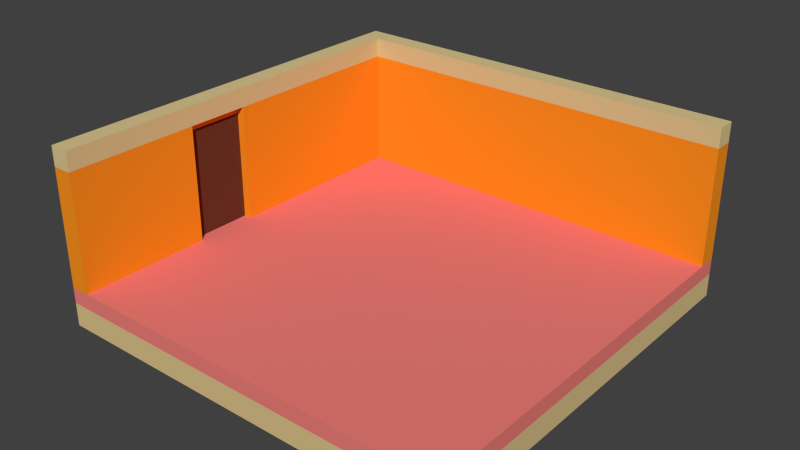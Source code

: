 # Source: room.blend  (saved by Blender 2.75.0; exported with 4.5.12 LTS)
import bpy
from mathutils import Matrix  # noqa: F401  (used for matrix-valued properties, if any)

bpy.ops.wm.read_factory_settings(use_empty=True)
scene = bpy.context.scene
scene.name = 'Scene'

# ---- collections
col_collection_1 = bpy.data.collections.new('Collection 1'); scene.collection.children.link(col_collection_1)

# ---- materials (node trees are filled in below, after node groups)
mat_door = bpy.data.materials.new('Door')
mat_door.alpha_threshold = 0.0
mat_door.use_transparent_shadow = False
mat_door.diffuse_color = (0.1424, 0.03987, 0.02117, 1.0)
mat_door.roughness = 0.5
mat_door.specular_intensity = 0.0
mat_ceiling = bpy.data.materials.new('Ceiling')
mat_ceiling.alpha_threshold = 0.0
mat_ceiling.use_transparent_shadow = False
mat_ceiling.diffuse_color = (0.7157, 0.57, 0.2756, 1.0)
mat_ceiling.roughness = 0.5
mat_ceiling.specular_intensity = 0.0
mat_wall = bpy.data.materials.new('Wall')
mat_wall.alpha_threshold = 0.0
mat_wall.use_transparent_shadow = False
mat_wall.diffuse_color = (0.956, 0.2849, 0.01416, 1.0)
mat_wall.roughness = 0.5
mat_wall.specular_intensity = 0.0
mat_floor = bpy.data.materials.new('Floor')
mat_floor.alpha_threshold = 0.0
mat_floor.use_transparent_shadow = False
mat_floor.diffuse_color = (0.7157, 0.538, 0.2576, 1.0)
mat_floor.roughness = 0.5
mat_floor.specular_intensity = 0.0
mat_carpet = bpy.data.materials.new('Carpet')
mat_carpet.alpha_threshold = 0.0
mat_carpet.use_transparent_shadow = False
mat_carpet.diffuse_color = (0.855, 0.2104, 0.1892, 1.0)
mat_carpet.roughness = 0.5
mat_carpet.specular_intensity = 0.0

# ---- material node trees

# ---- world
world_world = bpy.data.worlds.new('World'); scene.world = world_world
world_world.color = (0.05088, 0.05088, 0.05088)
world_world.use_sun_shadow = False
world_world.sun_shadow_jitter_overblur = 0.0
world_world.cycles.sampling_method = 'MANUAL'
world_world.cycles.sample_map_resolution = 256

# ---- meshes
me_002 = bpy.data.meshes.new('立方体.002')
me_002.from_pydata([(-0.15, -0.4, -0.6), (-0.15, -0.4, 0.8), (-0.15, 0.4, -0.6), (-0.15, 0.4, 0.8), (8.941e-08, -0.4, -0.6), (8.941e-08, -0.4, 0.8), (8.941e-08, 0.4, -0.6), (8.941e-08, 0.4, 0.8)], [], [(1, 3, 2, 0), (3, 7, 6, 2), (7, 5, 4, 6), (5, 1, 0, 4), (0, 2, 6, 4), (5, 7, 3, 1)])
me_002.materials.append(mat_door)
me_002.use_remesh_preserve_volume = False
me_002.use_remesh_preserve_attributes = False
me_002.use_mirror_vertex_groups = False
me_002.update()
me_005 = bpy.data.meshes.new('立方体.005')
me_005.from_pydata([(-0.1, -5.15, -0.1), (-0.1, -5.15, 0.15), (-0.1, -0.15, -0.1), (-0.1, -0.15, 0.15), (0.15, -5.15, -0.1), (0.15, -5.15, 0.15), (0.15, -0.15, -0.1), (0.15, -0.15, 0.15), (-0.1, 0.1, 0.15), (-0.1, 0.1, -0.1), (0.15, 0.1, 0.15), (0.15, 0.1, -0.1), (5.15, -0.15, 0.15), (5.15, -0.15, -0.1), (5.15, 0.1, 0.15), (5.15, 0.1, -0.1)], [], [(1, 3, 2, 0), (7, 6, 13, 12), (7, 5, 4, 6), (5, 1, 0, 4), (0, 2, 6, 4), (5, 7, 3, 1), (8, 10, 11, 9), (6, 2, 9, 11), (3, 7, 10, 8), (2, 3, 8, 9), (12, 13, 15, 14), (6, 11, 15, 13), (11, 10, 14, 15), (10, 7, 12, 14)])
me_005.materials.append(mat_ceiling)
me_005.use_remesh_preserve_volume = False
me_005.use_remesh_preserve_attributes = False
me_005.use_mirror_vertex_groups = False
me_005.update()
me_004 = bpy.data.meshes.new('立方体.004')
me_004.from_pydata([(-0.1, -5.15, 1.4), (-0.1, -0.15, 1.4), (-0.1, -0.15, -0.1), (-0.1, -2.65, -0.1), (-0.1, -2.65, 1.3), (-0.1, -3.45, 1.3), (-0.1, -3.45, -0.1), (-0.1, -5.15, -0.1), (0.15, -5.15, 1.4), (0.15, -5.15, -0.1), (0.15, -3.45, 1.4), (0.05, -3.45, 1.4), (0.05, -2.65, 1.4), (0.15, -2.65, 1.4), (0.15, -0.15, 1.4), (-0.1, 0.1, 1.4), (-0.1, 0.1, -0.1), (0.15, -0.15, -0.1), (0.15, -2.65, -0.1), (0.05, -2.65, -0.1), (0.15, -3.45, -0.1), (0.15, -3.45, 1.3), (0.15, -3.45, 1.3), (0.05, -3.45, 1.3), (0.05, -2.65, 1.3), (0.15, -2.65, 1.3), (0.15, 0.1, 1.4), (0.15, 0.1, -0.1), (5.15, -0.15, -0.1), (5.15, -0.15, 1.4), (5.15, 0.1, 1.4), (5.15, 0.1, -0.1)], [], [(0, 1, 2, 3, 4, 5, 6, 7), (8, 0, 7, 9), (8, 10, 11, 12, 13, 14, 1, 0), (2, 1, 15, 16), (3, 2, 17, 18, 19), (7, 6, 20, 9), (10, 8, 9, 20, 21, 22), (23, 11, 10, 22), (24, 12, 11, 23), (25, 13, 12, 24), (14, 13, 25, 18, 17), (1, 14, 26, 15), (17, 2, 16, 27), (15, 26, 27, 16), (14, 17, 28, 29), (26, 14, 29, 30), (17, 27, 31, 28), (27, 26, 30, 31), (29, 28, 31, 30), (24, 19, 18, 25), (4, 3, 19, 24), (21, 5, 4, 24, 23, 22), (6, 5, 21, 20)])
me_004.materials.append(mat_wall)
me_004.use_remesh_preserve_volume = False
me_004.use_remesh_preserve_attributes = False
me_004.use_mirror_vertex_groups = False
me_004.update()
me_001 = bpy.data.meshes.new('立方体.001')
me_001.from_pydata([(-2.75, -2.5, -0.3), (-2.75, -2.5, 0.0), (-2.75, 2.75, -0.3), (-2.75, 2.75, 0.0), (2.5, -2.5, -0.3), (2.5, -2.5, 0.0), (2.5, 2.75, -0.3), (2.5, 2.75, 0.0)], [], [(1, 3, 2, 0), (3, 7, 6, 2), (7, 5, 4, 6), (5, 1, 0, 4), (0, 2, 6, 4), (5, 7, 3, 1)])
me_001.materials.append(mat_floor)
me_001.use_remesh_preserve_volume = False
me_001.use_remesh_preserve_attributes = False
me_001.use_mirror_vertex_groups = False
me_001.update()
me_x = bpy.data.meshes.new('立方体')
me_x.from_pydata([(-2.75, -2.5, -0.2), (-2.75, -2.5, 0.0), (-2.75, 2.75, -0.2), (-2.75, 2.75, 0.0), (2.5, -2.5, -0.2), (2.5, -2.5, 0.0), (2.5, 2.75, -0.2), (2.5, 2.75, 0.0)], [], [(1, 3, 2, 0), (3, 7, 6, 2), (7, 5, 4, 6), (5, 1, 0, 4), (0, 2, 6, 4), (5, 7, 3, 1)])
me_x.materials.append(mat_carpet)
me_x.use_remesh_preserve_volume = False
me_x.use_remesh_preserve_attributes = False
me_x.use_mirror_vertex_groups = False
me_x.update()

# ---- objects
ob_door = bpy.data.objects.new('Door', me_002)
ob_ceiling = bpy.data.objects.new('Ceiling', me_005)
ob_wall = bpy.data.objects.new('Wall', me_004)
ob_floor = bpy.data.objects.new('Floor', me_001)
ob_carpet = bpy.data.objects.new('Carpet', me_x)

# ---- transforms, parenting, visibility, modifiers, constraints
ob_door.location = (-2.6, -0.4, 0.6)
ob_door.lineart.crease_threshold = 0.0
ob_ceiling.location = (-2.65, 2.65, 1.6)
ob_ceiling.lineart.crease_threshold = 0.0
ob_wall.location = (-2.65, 2.65, 0.1)
ob_wall.lineart.crease_threshold = 0.0
ob_floor.location = (0.0, 0.0, -0.2)
ob_floor.lineart.crease_threshold = 0.0
ob_carpet.location = (0.0, 0.0, 0.0)
ob_carpet.lineart.crease_threshold = 0.0

# ---- collection membership
col_collection_1.objects.link(ob_door)
col_collection_1.objects.link(ob_ceiling)
col_collection_1.objects.link(ob_wall)
col_collection_1.objects.link(ob_floor)
col_collection_1.objects.link(ob_carpet)

# ---- scene / render settings (as saved in the file)
scene.frame_start = 1; scene.frame_end = 250; scene.frame_set(1)
scene.render.engine = 'BLENDER_EEVEE_NEXT'
scene.render.resolution_percentage = 50
scene.render.dither_intensity = 0.0
scene.cycles.use_denoising = False
scene.cycles.samples = 1024
scene.cycles.sampling_pattern = 'TABULATED_SOBOL'
scene.cycles.light_sampling_threshold = 0.0
scene.cycles.use_adaptive_sampling = False
scene.cycles.use_light_tree = False
scene.cycles.blur_glossy = 0.0
scene.cycles.pixel_filter_type = 'GAUSSIAN'
scene.cycles.sample_clamp_indirect = 0.0
scene.view_settings.view_transform = 'Standard'
bpy.context.view_layer.update()

# ---- added for rendering (the .blend has no active camera and no usable light): camera, sun
cam_auto = bpy.data.cameras.new('AutoCamera')
cam_auto.lens = 50.0
cam_auto.sensor_width = 36.0
cam_auto.clip_end = 1000.0
ob_auto_camera = bpy.data.objects.new('AutoCamera', cam_auto)
scene.collection.objects.link(ob_auto_camera)
ob_auto_camera.location = (7.05295, -8.48854, 6.36736)
ob_auto_camera.rotation_euler = (1.09748, -7.21219e-08, 0.694738)
scene.camera = ob_auto_camera
light_auto_sun = bpy.data.lights.new('AutoSun', 'SUN')
light_auto_sun.energy = 3.0
light_auto_sun.angle = 0.0523599
ob_auto_sun = bpy.data.objects.new('AutoSun', light_auto_sun)
scene.collection.objects.link(ob_auto_sun)
ob_auto_sun.rotation_euler = (0.872665, 0.174533, 0.523599)
bpy.context.view_layer.update()
